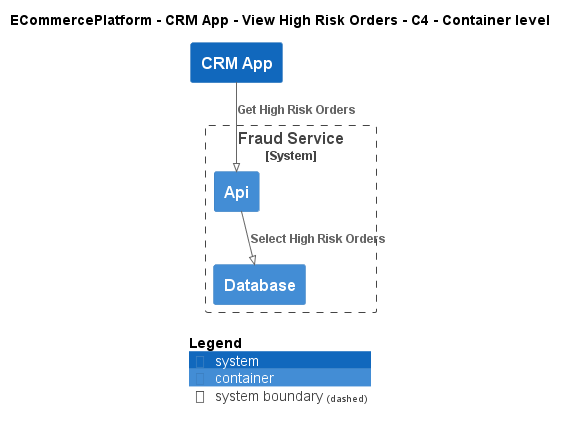

The diagram above was rendered by PlantUML. Its source (embedded in the PNG):
@startuml
!pragma layout smetana
!include ..\..\..\..\..\.c4s\C4_Container.puml

AddElementTag("c4interflow:lifecycle:new", $bgColor=green, $fontColor=#ffffff, $borderColor=green, $shadowing="False")
AddElementTag("c4interflow:lifecycle:changed", $bgColor=orange, $fontColor=#ffffff, $borderColor=orange, $shadowing="False")
AddElementTag("c4interflow:lifecycle:removed", $bgColor=red, $fontColor=#ffffff, $borderColor=red, $shadowing="False")

AddRelTag("c4interflow:lifecycle:new", $textColor=green, $lineColor=green)
AddRelTag("c4interflow:lifecycle:changed", $textColor=orange, $lineColor=orange)
AddRelTag("c4interflow:lifecycle:removed", $textColor=red, $lineColor=red)

SHOW_PERSON_PORTRAIT()
LAYOUT_TOP_DOWN()

skinparam linetype polyline

title ECommercePlatform - CRM App - View High Risk Orders - C4 - Container level

System(ECommercePlatform.SoftwareSystems.CRMApp, "CRM App", "")

System_Boundary(ECommercePlatform.SoftwareSystems.FraudService, "Fraud Service") {
    Container(ECommercePlatform.SoftwareSystems.FraudService.Containers.Api, "Api", "", "")
    Container(ECommercePlatform.SoftwareSystems.FraudService.Containers.Database, "Database", "", "")
}

Rel(ECommercePlatform.SoftwareSystems.CRMApp, ECommercePlatform.SoftwareSystems.FraudService.Containers.Api, "Get High Risk Orders")
Rel(ECommercePlatform.SoftwareSystems.FraudService.Containers.Api, ECommercePlatform.SoftwareSystems.FraudService.Containers.Database, "Select High Risk Orders")


SHOW_LEGEND()
@enduml